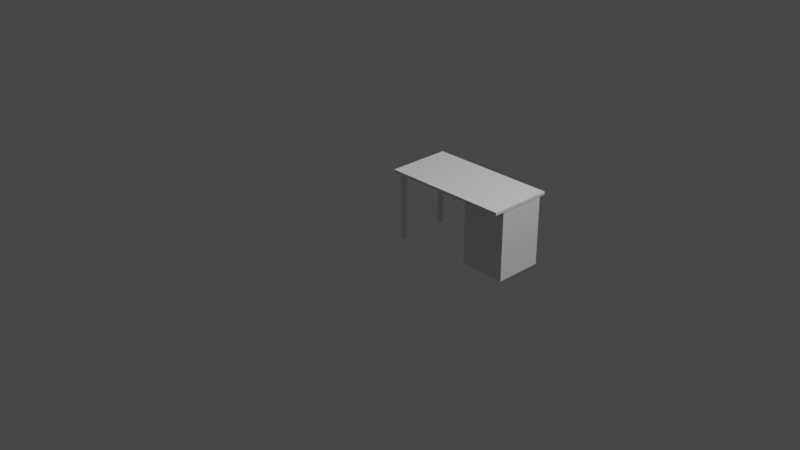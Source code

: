# Source: habitacion.blend  (saved by Blender 2.90.8; exported with 4.5.12 LTS)
import bpy
from mathutils import Matrix  # noqa: F401  (used for matrix-valued properties, if any)

bpy.ops.wm.read_factory_settings(use_empty=True)
scene = bpy.context.scene
scene.name = 'Scene'

# ---- collections
col_collection = bpy.data.collections.new('Collection'); scene.collection.children.link(col_collection)

# ---- world
world_world = bpy.data.worlds.new('World'); scene.world = world_world
world_world.use_nodes = True; world_world.node_tree.nodes.clear()
_N = world_world.node_tree.nodes; _L = world_world.node_tree.links
n0 = _N.new('ShaderNodeOutputWorld'); n0.name = 'World Output'; n0.location = (300, 300)
n1 = _N.new('ShaderNodeBackground'); n1.name = 'Background'; n1.location = (10, 300)
n1.inputs[0].default_value = (0.05088, 0.05088, 0.05088, 1.0)
_L.new(n1.outputs[0], n0.inputs[0])
n0.is_active_output = True
world_world.color = (0.05088, 0.05088, 0.05088)
world_world.use_sun_shadow = False
world_world.sun_shadow_jitter_overblur = 0.0

# ---- cameras
cam_camera = bpy.data.cameras.new('Camera')
cam_camera.clip_end = 100.0
cam_camera.ortho_scale = 7.314

# ---- lights
light_light = bpy.data.lights.new('Light', 'POINT')
light_light.transmission_factor = 0.0
light_light.energy = 1000.0
light_light.shadow_soft_size = 0.1
light_light.shadow_maximum_resolution = 0.006
light_light.use_absolute_resolution = True

# ---- meshes
me_cube_002 = bpy.data.meshes.new('Cube.002')
me_cube_002.from_pydata([(-0.5, -0.5, -0.5), (-0.5, -0.5, 0.5), (-0.5, 0.5, -0.5), (-0.5, 0.5, 0.5), (0.5, -0.5, -0.5), (0.5, -0.5, 0.5), (0.5, 0.5, -0.5), (0.5, 0.5, 0.5)], [], [(0, 1, 3, 2), (2, 3, 7, 6), (6, 7, 5, 4), (4, 5, 1, 0), (2, 6, 4, 0), (7, 3, 1, 5)])
_uv = me_cube_002.uv_layers.new(name='UVMap')
_uv.uv.foreach_set('vector', [0.375, 0.0, 0.625, 0.0, 0.625, 0.25, 0.375, 0.25, 0.375, 0.25, 0.625, 0.25, 0.625, 0.5, 0.375, 0.5, 0.375, 0.5, 0.625, 0.5, 0.625, 0.75, 0.375, 0.75, 0.375, 0.75, 0.625, 0.75, 0.625, 1.0, 0.375, 1.0, 0.125, 0.5, 0.375, 0.5, 0.375, 0.75, 0.125, 0.75, 0.625, 0.5, 0.875, 0.5, 0.875, 0.75, 0.625, 0.75])
me_cube_002.use_remesh_fix_poles = True
me_cube_002.use_remesh_preserve_attributes = False
me_cube_002.use_mirror_vertex_groups = False
me_cube_002.update()
me_cube_003 = bpy.data.meshes.new('Cube.003')
me_cube_003.from_pydata([(-0.5, -0.5, -0.5), (-0.5, -0.5, 0.5), (-0.5, 0.5, -0.5), (-0.48, 0.5, 0.48), (0.5, -0.5, -0.5), (0.5, -0.5, 0.5), (0.5, 0.5, -0.5), (0.48, 0.5, 0.48), (-0.5, -0.5, -0.02667), (-0.48, 0.5, -0.006667), (0.48, 0.5, -0.006667), (0.5, -0.5, -0.02667), (-0.5, 0.5, 0.5), (0.5, 0.5, 0.5), (-0.5, 0.5, -0.02667), (0.5, 0.5, -0.02667), (-0.48, -0.4841, 0.48), (0.48, -0.4841, 0.48), (-0.48, -0.4841, -0.006667), (0.48, -0.4841, -0.006667)], [], [(8, 1, 12, 14), (7, 10, 19, 17), (15, 13, 5, 11), (11, 5, 1, 8), (2, 6, 4, 0), (13, 12, 1, 5), (4, 11, 8, 0), (6, 15, 11, 4), (2, 14, 15, 6), (0, 8, 14, 2), (7, 3, 12, 13), (3, 9, 14, 12), (10, 7, 13, 15), (9, 10, 15, 14), (18, 16, 17, 19), (3, 7, 17, 16), (10, 9, 18, 19), (9, 3, 16, 18)])
_uv = me_cube_003.uv_layers.new(name='UVMap')
_uv.uv.foreach_set('vector', [0.5, 0.0, 0.625, 0.0, 0.625, 0.25, 0.5, 0.25, 0.6203, 0.495, 0.5047, 0.495, 0.5047, 0.495, 0.6203, 0.495, 0.5, 0.5, 0.625, 0.5, 0.625, 0.75, 0.5, 0.75, 0.5, 0.75, 0.625, 0.75, 0.625, 1.0, 0.5, 1.0, 0.125, 0.5, 0.375, 0.5, 0.375, 0.75, 0.125, 0.75, 0.625, 0.5, 0.875, 0.5, 0.875, 0.75, 0.625, 0.75, 0.375, 0.75, 0.5, 0.75, 0.5, 1.0, 0.375, 1.0, 0.375, 0.5, 0.5, 0.5, 0.5, 0.75, 0.375, 0.75, 0.375, 0.25, 0.5, 0.25, 0.5, 0.5, 0.375, 0.5, 0.375, 0.0, 0.5, 0.0, 0.5, 0.25, 0.375, 0.25, 0.6203, 0.495, 0.6203, 0.255, 0.625, 0.25, 0.625, 0.5, 0.6203, 0.255, 0.5047, 0.255, 0.5, 0.25, 0.625, 0.25, 0.5047, 0.495, 0.6203, 0.495, 0.625, 0.5, 0.5, 0.5, 0.5047, 0.255, 0.5047, 0.495, 0.5, 0.5, 0.5, 0.25, 0.5047, 0.255, 0.6203, 0.255, 0.6203, 0.495, 0.5047, 0.495, 0.6203, 0.255, 0.6203, 0.495, 0.6203, 0.495, 0.6203, 0.255, 0.5047, 0.495, 0.5047, 0.255, 0.5047, 0.255, 0.5047, 0.495, 0.5047, 0.255, 0.6203, 0.255, 0.6203, 0.255, 0.5047, 0.255])
me_cube_003.use_remesh_fix_poles = True
me_cube_003.use_remesh_preserve_attributes = False
me_cube_003.use_mirror_vertex_groups = False
me_cube_003.update()
me_cylinder_001 = bpy.data.meshes.new('Cylinder.001')
me_cylinder_001.from_pydata([(0.0, 0.03, -0.375), (0.0, 0.03, 0.375), (0.006237, 0.02934, -0.375), (0.006237, 0.02934, 0.375), (0.0122, 0.02741, -0.375), (0.0122, 0.02741, 0.375), (0.01763, 0.02427, -0.375), (0.01763, 0.02427, 0.375), (0.02229, 0.02007, -0.375), (0.02229, 0.02007, 0.375), (0.02598, 0.015, -0.375), (0.02598, 0.015, 0.375), (0.02853, 0.009271, -0.375), (0.02853, 0.009271, 0.375), (0.02984, 0.003136, -0.375), (0.02984, 0.003136, 0.375), (0.02984, -0.003136, -0.375), (0.02984, -0.003136, 0.375), (0.02853, -0.009271, -0.375), (0.02853, -0.009271, 0.375), (0.02598, -0.015, -0.375), (0.02598, -0.015, 0.375), (0.02229, -0.02007, -0.375), (0.02229, -0.02007, 0.375), (0.01763, -0.02427, -0.375), (0.01763, -0.02427, 0.375), (0.0122, -0.02741, -0.375), (0.0122, -0.02741, 0.375), (0.006237, -0.02934, -0.375), (0.006237, -0.02934, 0.375), (-2.623e-09, -0.03, -0.375), (-2.623e-09, -0.03, 0.375), (-0.006237, -0.02934, -0.375), (-0.006237, -0.02934, 0.375), (-0.0122, -0.02741, -0.375), (-0.0122, -0.02741, 0.375), (-0.01763, -0.02427, -0.375), (-0.01763, -0.02427, 0.375), (-0.02229, -0.02007, -0.375), (-0.02229, -0.02007, 0.375), (-0.02598, -0.015, -0.375), (-0.02598, -0.015, 0.375), (-0.02853, -0.009271, -0.375), (-0.02853, -0.009271, 0.375), (-0.02984, -0.003136, -0.375), (-0.02984, -0.003136, 0.375), (-0.02984, 0.003136, -0.375), (-0.02984, 0.003136, 0.375), (-0.02853, 0.00927, -0.375), (-0.02853, 0.00927, 0.375), (-0.02598, 0.015, -0.375), (-0.02598, 0.015, 0.375), (-0.02229, 0.02007, -0.375), (-0.02229, 0.02007, 0.375), (-0.01763, 0.02427, -0.375), (-0.01763, 0.02427, 0.375), (-0.0122, 0.02741, -0.375), (-0.0122, 0.02741, 0.375), (-0.006237, 0.02934, -0.375), (-0.006237, 0.02934, 0.375)], [], [(0, 1, 3, 2), (2, 3, 5, 4), (4, 5, 7, 6), (6, 7, 9, 8), (8, 9, 11, 10), (10, 11, 13, 12), (12, 13, 15, 14), (14, 15, 17, 16), (16, 17, 19, 18), (18, 19, 21, 20), (20, 21, 23, 22), (22, 23, 25, 24), (24, 25, 27, 26), (26, 27, 29, 28), (28, 29, 31, 30), (30, 31, 33, 32), (32, 33, 35, 34), (34, 35, 37, 36), (36, 37, 39, 38), (38, 39, 41, 40), (40, 41, 43, 42), (42, 43, 45, 44), (44, 45, 47, 46), (46, 47, 49, 48), (48, 49, 51, 50), (50, 51, 53, 52), (52, 53, 55, 54), (54, 55, 57, 56), (3, 1, 59, 57, 55, 53, 51, 49, 47, 45, 43, 41, 39, 37, 35, 33, 31, 29, 27, 25, 23, 21, 19, 17, 15, 13, 11, 9, 7, 5), (56, 57, 59, 58), (58, 59, 1, 0), (0, 2, 4, 6, 8, 10, 12, 14, 16, 18, 20, 22, 24, 26, 28, 30, 32, 34, 36, 38, 40, 42, 44, 46, 48, 50, 52, 54, 56, 58)])
_uv = me_cylinder_001.uv_layers.new(name='UVMap')
_uv.uv.foreach_set('vector', [1.0, 0.5, 1.0, 1.0, 0.9667, 1.0, 0.9667, 0.5, 0.9667, 0.5, 0.9667, 1.0, 0.9333, 1.0, 0.9333, 0.5, 0.9333, 0.5, 0.9333, 1.0, 0.9, 1.0, 0.9, 0.5, 0.9, 0.5, 0.9, 1.0, 0.8667, 1.0, 0.8667, 0.5, 0.8667, 0.5, 0.8667, 1.0, 0.8333, 1.0, 0.8333, 0.5, 0.8333, 0.5, 0.8333, 1.0, 0.8, 1.0, 0.8, 0.5, 0.8, 0.5, 0.8, 1.0, 0.7667, 1.0, 0.7667, 0.5, 0.7667, 0.5, 0.7667, 1.0, 0.7333, 1.0, 0.7333, 0.5, 0.7333, 0.5, 0.7333, 1.0, 0.7, 1.0, 0.7, 0.5, 0.7, 0.5, 0.7, 1.0, 0.6667, 1.0, 0.6667, 0.5, 0.6667, 0.5, 0.6667, 1.0, 0.6333, 1.0, 0.6333, 0.5, 0.6333, 0.5, 0.6333, 1.0, 0.6, 1.0, 0.6, 0.5, 0.6, 0.5, 0.6, 1.0, 0.5667, 1.0, 0.5667, 0.5, 0.5667, 0.5, 0.5667, 1.0, 0.5333, 1.0, 0.5333, 0.5, 0.5333, 0.5, 0.5333, 1.0, 0.5, 1.0, 0.5, 0.5, 0.5, 0.5, 0.5, 1.0, 0.4667, 1.0, 0.4667, 0.5, 0.4667, 0.5, 0.4667, 1.0, 0.4333, 1.0, 0.4333, 0.5, 0.4333, 0.5, 0.4333, 1.0, 0.4, 1.0, 0.4, 0.5, 0.4, 0.5, 0.4, 1.0, 0.3667, 1.0, 0.3667, 0.5, 0.3667, 0.5, 0.3667, 1.0, 0.3333, 1.0, 0.3333, 0.5, 0.3333, 0.5, 0.3333, 1.0, 0.3, 1.0, 0.3, 0.5, 0.3, 0.5, 0.3, 1.0, 0.2667, 1.0, 0.2667, 0.5, 0.2667, 0.5, 0.2667, 1.0, 0.2333, 1.0, 0.2333, 0.5, 0.2333, 0.5, 0.2333, 1.0, 0.2, 1.0, 0.2, 0.5, 0.2, 0.5, 0.2, 1.0, 0.1667, 1.0, 0.1667, 0.5, 0.1667, 0.5, 0.1667, 1.0, 0.1333, 1.0, 0.1333, 0.5, 0.1333, 0.5, 0.1333, 1.0, 0.1, 1.0, 0.1, 0.5, 0.1, 0.5, 0.1, 1.0, 0.06667, 1.0, 0.06667, 0.5, 0.2999, 0.4848, 0.25, 0.49, 0.2001, 0.4848, 0.1524, 0.4693, 0.1089, 0.4442, 0.07165, 0.4106, 0.04215, 0.37, 0.02175, 0.3242, 0.01131, 0.2751, 0.01131, 0.2249, 0.02175, 0.1758, 0.04215, 0.13, 0.07165, 0.08941, 0.1089, 0.05584, 0.1524, 0.03075, 0.2001, 0.01524, 0.25, 0.01, 0.2999, 0.01524, 0.3476, 0.03075, 0.3911, 0.05584, 0.4284, 0.08941, 0.4578, 0.13, 0.4783, 0.1758, 0.4887, 0.2249, 0.4887, 0.2751, 0.4783, 0.3242, 0.4578, 0.37, 0.4284, 0.4106, 0.3911, 0.4442, 0.3476, 0.4693, 0.06667, 0.5, 0.06667, 1.0, 0.03333, 1.0, 0.03333, 0.5, 0.03333, 0.5, 0.03333, 1.0, -3.651e-07, 1.0, -3.651e-07, 0.5, 0.75, 0.49, 0.7999, 0.4848, 0.8476, 0.4693, 0.8911, 0.4442, 0.9284, 0.4106, 0.9578, 0.37, 0.9783, 0.3242, 0.9887, 0.2751, 0.9887, 0.2249, 0.9783, 0.1758, 0.9578, 0.13, 0.9284, 0.08941, 0.8911, 0.05584, 0.8476, 0.03075, 0.7999, 0.01524, 0.75, 0.01, 0.7001, 0.01524, 0.6524, 0.03075, 0.6089, 0.05584, 0.5716, 0.08941, 0.5422, 0.13, 0.5217, 0.1758, 0.5113, 0.2249, 0.5113, 0.2751, 0.5217, 0.3242, 0.5422, 0.37, 0.5716, 0.4106, 0.6089, 0.4442, 0.6524, 0.4693, 0.7001, 0.4848])
me_cylinder_001.use_remesh_fix_poles = True
me_cylinder_001.use_remesh_preserve_attributes = False
me_cylinder_001.use_mirror_vertex_groups = False
me_cylinder_001.update()
me_cube_004 = bpy.data.meshes.new('Cube.004')
me_cube_004.from_pydata([(-0.5, -0.5, -0.5), (-0.5, -0.5, 0.5), (-0.5, 0.5, -0.5), (-0.5, 0.5, 0.5), (0.5, -0.5, -0.5), (0.5, -0.5, 0.5), (0.5, 0.5, -0.5), (0.5, 0.5, 0.5)], [], [(0, 1, 3, 2), (2, 3, 7, 6), (6, 7, 5, 4), (4, 5, 1, 0), (2, 6, 4, 0), (7, 3, 1, 5)])
_uv = me_cube_004.uv_layers.new(name='UVMap')
_uv.uv.foreach_set('vector', [0.375, 0.0, 0.625, 0.0, 0.625, 0.25, 0.375, 0.25, 0.375, 0.25, 0.625, 0.25, 0.625, 0.5, 0.375, 0.5, 0.375, 0.5, 0.625, 0.5, 0.625, 0.75, 0.375, 0.75, 0.375, 0.75, 0.625, 0.75, 0.625, 1.0, 0.375, 1.0, 0.125, 0.5, 0.375, 0.5, 0.375, 0.75, 0.125, 0.75, 0.625, 0.5, 0.875, 0.5, 0.875, 0.75, 0.625, 0.75])
me_cube_004.use_remesh_fix_poles = True
me_cube_004.use_remesh_preserve_attributes = False
me_cube_004.use_mirror_vertex_groups = False
me_cube_004.update()
me_plane = bpy.data.meshes.new('Plane')
me_plane.from_pydata([(1.0, 0.3333, 0.7), (-1.0, 1.0, 0.0), (1.0, 1.0, 0.0), (-1.0, 0.3333, 0.0), (1.0, 0.3333, 0.0), (-0.6, 1.0, 0.0), (-0.6, 0.3333, 0.0), (-1.4, 1.0, 0.0), (-1.4, 0.3333, 0.0), (-0.4117, -1.0, 0.0), (-1.0, -0.4117, 0.0), (-0.5935, -0.9712, 0.0), (-0.7575, -0.8876, 0.0), (-0.8876, -0.7575, 0.0), (-0.9712, -0.5935, 0.0), (0.4056, -1.0, 0.0), (1.0, -0.4056, 0.0), (0.5893, -0.9709, 0.0), (0.755, -0.8865, 0.0), (0.8865, -0.755, 0.0), (0.9709, -0.5893, 0.0), (1.0, 1.0, 0.7), (-1.0, 1.0, 0.7), (-0.6, 0.3333, 0.7), (-1.0, 0.3333, 0.7), (-0.6, 1.0, 0.7), (-1.4, 1.0, 0.7), (-1.4, 0.3333, 0.7), (-1.0, -0.4117, 0.7), (-0.9712, -0.5935, 0.7), (-0.8876, -0.7575, 0.7), (-0.7575, -0.8876, 0.7), (-0.5935, -0.9712, 0.7), (-0.4117, -1.0, 0.7), (0.4056, -1.0, 0.7), (0.5893, -0.9709, 0.7), (0.755, -0.8865, 0.7), (0.8865, -0.755, 0.7), (0.9709, -0.5893, 0.7), (1.0, -0.4056, 0.7)], [], [(6, 3, 24, 23), (14, 13, 30, 29), (0, 21, 22, 25, 26, 27, 23, 24, 28, 29, 30, 31, 32, 33, 34, 35, 36, 37, 38, 39), (4, 16, 20, 19, 18, 17, 15, 9, 11, 12, 13, 14, 10, 3, 6, 8, 7, 5, 1, 2), (18, 19, 37, 36), (13, 12, 31, 30), (1, 5, 25, 22), (19, 20, 38, 37), (4, 2, 21, 0), (12, 11, 32, 31), (7, 8, 27, 26), (20, 16, 39, 38), (2, 1, 22, 21), (11, 9, 33, 32), (8, 6, 23, 27), (16, 4, 0, 39), (5, 7, 26, 25), (9, 15, 34, 33), (3, 10, 28, 24), (15, 17, 35, 34), (10, 14, 29, 28), (17, 18, 36, 35)])
_uv = me_plane.uv_layers.new(name='UVMap')
_uv.uv.foreach_set('vector', [0.0, 0.5, 0.0, 0.5, 0.0, 0.5, 0.0, 0.5, 0.0144, 0.1524, 0.05618, 0.09094, 0.05618, 0.09094, 0.0144, 0.1524, 1.0, 0.5, 1.0, 1.0, 0.0, 1.0, 0.0, 1.0, 0.0, 1.0, 0.0, 0.5, 0.0, 0.5, 0.0, 0.5, 0.0, 0.2206, 0.0144, 0.1524, 0.05618, 0.09094, 0.1213, 0.04213, 0.2033, 0.0108, 0.2942, 0.0, 0.7028, 0.0, 0.7946, 0.01091, 0.8775, 0.04257, 0.9432, 0.09188, 0.9855, 0.154, 1.0, 0.2229, 1.0, 0.5, 1.0, 0.2229, 0.9855, 0.154, 0.9432, 0.09188, 0.8775, 0.04257, 0.7946, 0.01091, 0.7028, 0.0, 0.2942, 0.0, 0.2033, 0.0108, 0.1213, 0.04213, 0.05618, 0.09094, 0.0144, 0.1524, 0.0, 0.2206, 0.0, 0.5, 0.0, 0.5, 0.0, 0.5, 0.0, 1.0, 0.0, 1.0, 0.0, 1.0, 1.0, 1.0, 0.8775, 0.04257, 0.9432, 0.09188, 0.9432, 0.09188, 0.8775, 0.04257, 0.05618, 0.09094, 0.1213, 0.04213, 0.1213, 0.04213, 0.05618, 0.09094, 0.0, 1.0, 0.0, 1.0, 0.0, 1.0, 0.0, 1.0, 0.9432, 0.09188, 0.9855, 0.154, 0.9855, 0.154, 0.9432, 0.09188, 1.0, 0.5, 1.0, 1.0, 1.0, 1.0, 1.0, 0.5, 0.1213, 0.04213, 0.2033, 0.0108, 0.2033, 0.0108, 0.1213, 0.04213, 0.0, 1.0, 0.0, 0.5, 0.0, 0.5, 0.0, 1.0, 0.9855, 0.154, 1.0, 0.2229, 1.0, 0.2229, 0.9855, 0.154, 1.0, 1.0, 0.0, 1.0, 0.0, 1.0, 1.0, 1.0, 0.2033, 0.0108, 0.2942, 0.0, 0.2942, 0.0, 0.2033, 0.0108, 0.0, 0.5, 0.0, 0.5, 0.0, 0.5, 0.0, 0.5, 1.0, 0.2229, 1.0, 0.5, 1.0, 0.5, 1.0, 0.2229, 0.0, 1.0, 0.0, 1.0, 0.0, 1.0, 0.0, 1.0, 0.2942, 0.0, 0.7028, 0.0, 0.7028, 0.0, 0.2942, 0.0, 0.0, 0.5, 0.0, 0.2206, 0.0, 0.2206, 0.0, 0.5, 0.7028, 0.0, 0.7946, 0.01091, 0.7946, 0.01091, 0.7028, 0.0, 0.0, 0.2206, 0.0144, 0.1524, 0.0144, 0.1524, 0.0, 0.2206, 0.7946, 0.01091, 0.8775, 0.04257, 0.8775, 0.04257, 0.7946, 0.01091])
me_plane.use_remesh_fix_poles = True
me_plane.use_remesh_preserve_attributes = False
me_plane.use_mirror_vertex_groups = False
me_plane.update()
me_plane_001 = bpy.data.meshes.new('Plane.001')
me_plane_001.from_pydata([(1.0, 0.3333, 0.7), (-1.0, 1.0, 0.0), (1.0, 1.0, 0.0), (-1.0, 0.3333, 0.0), (1.0, 0.3333, 0.0), (-0.6, 1.0, 0.0), (-0.6, 0.3333, 0.0), (-1.4, 1.0, 0.0), (-1.4, 0.3333, 0.0), (-0.4117, -1.0, 0.0), (-1.0, -0.4117, 0.0), (-0.5935, -0.9712, 0.0), (-0.7575, -0.8876, 0.0), (-0.8876, -0.7575, 0.0), (-0.9712, -0.5935, 0.0), (0.4056, -1.0, 0.0), (1.0, -0.4056, 0.0), (0.5893, -0.9709, 0.0), (0.755, -0.8865, 0.0), (0.8865, -0.755, 0.0), (0.9709, -0.5893, 0.0), (1.0, 1.0, 0.7), (-1.0, 1.0, 0.7), (-0.6, 0.3333, 0.7), (-1.0, 0.3333, 0.7), (-0.6, 1.0, 0.7), (-1.4, 1.0, 0.7), (-1.4, 0.3333, 0.7), (-1.0, -0.4117, 0.7), (-0.9712, -0.5935, 0.7), (-0.8876, -0.7575, 0.7), (-0.7575, -0.8876, 0.7), (-0.5935, -0.9712, 0.7), (-0.4117, -1.0, 0.7), (0.4056, -1.0, 0.7), (0.5893, -0.9709, 0.7), (0.755, -0.8865, 0.7), (0.8865, -0.755, 0.7), (0.9709, -0.5893, 0.7), (1.0, -0.4056, 0.7)], [], [(6, 3, 24, 23), (14, 13, 30, 29), (0, 21, 22, 25, 26, 27, 23, 24, 28, 29, 30, 31, 32, 33, 34, 35, 36, 37, 38, 39), (4, 16, 20, 19, 18, 17, 15, 9, 11, 12, 13, 14, 10, 3, 6, 8, 7, 5, 1, 2), (18, 19, 37, 36), (13, 12, 31, 30), (1, 5, 25, 22), (19, 20, 38, 37), (4, 2, 21, 0), (12, 11, 32, 31), (7, 8, 27, 26), (20, 16, 39, 38), (2, 1, 22, 21), (11, 9, 33, 32), (8, 6, 23, 27), (16, 4, 0, 39), (5, 7, 26, 25), (9, 15, 34, 33), (3, 10, 28, 24), (15, 17, 35, 34), (10, 14, 29, 28), (17, 18, 36, 35)])
_uv = me_plane_001.uv_layers.new(name='UVMap')
_uv.uv.foreach_set('vector', [0.0, 0.5, 0.0, 0.5, 0.0, 0.5, 0.0, 0.5, 0.0144, 0.1524, 0.05618, 0.09094, 0.05618, 0.09094, 0.0144, 0.1524, 1.0, 0.5, 1.0, 1.0, 0.0, 1.0, 0.0, 1.0, 0.0, 1.0, 0.0, 0.5, 0.0, 0.5, 0.0, 0.5, 0.0, 0.2206, 0.0144, 0.1524, 0.05618, 0.09094, 0.1213, 0.04213, 0.2033, 0.0108, 0.2942, 0.0, 0.7028, 0.0, 0.7946, 0.01091, 0.8775, 0.04257, 0.9432, 0.09188, 0.9855, 0.154, 1.0, 0.2229, 1.0, 0.5, 1.0, 0.2229, 0.9855, 0.154, 0.9432, 0.09188, 0.8775, 0.04257, 0.7946, 0.01091, 0.7028, 0.0, 0.2942, 0.0, 0.2033, 0.0108, 0.1213, 0.04213, 0.05618, 0.09094, 0.0144, 0.1524, 0.0, 0.2206, 0.0, 0.5, 0.0, 0.5, 0.0, 0.5, 0.0, 1.0, 0.0, 1.0, 0.0, 1.0, 1.0, 1.0, 0.8775, 0.04257, 0.9432, 0.09188, 0.9432, 0.09188, 0.8775, 0.04257, 0.05618, 0.09094, 0.1213, 0.04213, 0.1213, 0.04213, 0.05618, 0.09094, 0.0, 1.0, 0.0, 1.0, 0.0, 1.0, 0.0, 1.0, 0.9432, 0.09188, 0.9855, 0.154, 0.9855, 0.154, 0.9432, 0.09188, 1.0, 0.5, 1.0, 1.0, 1.0, 1.0, 1.0, 0.5, 0.1213, 0.04213, 0.2033, 0.0108, 0.2033, 0.0108, 0.1213, 0.04213, 0.0, 1.0, 0.0, 0.5, 0.0, 0.5, 0.0, 1.0, 0.9855, 0.154, 1.0, 0.2229, 1.0, 0.2229, 0.9855, 0.154, 1.0, 1.0, 0.0, 1.0, 0.0, 1.0, 1.0, 1.0, 0.2033, 0.0108, 0.2942, 0.0, 0.2942, 0.0, 0.2033, 0.0108, 0.0, 0.5, 0.0, 0.5, 0.0, 0.5, 0.0, 0.5, 1.0, 0.2229, 1.0, 0.5, 1.0, 0.5, 1.0, 0.2229, 0.0, 1.0, 0.0, 1.0, 0.0, 1.0, 0.0, 1.0, 0.2942, 0.0, 0.7028, 0.0, 0.7028, 0.0, 0.2942, 0.0, 0.0, 0.5, 0.0, 0.2206, 0.0, 0.2206, 0.0, 0.5, 0.7028, 0.0, 0.7946, 0.01091, 0.7946, 0.01091, 0.7028, 0.0, 0.0, 0.2206, 0.0144, 0.1524, 0.0144, 0.1524, 0.0, 0.2206, 0.7946, 0.01091, 0.8775, 0.04257, 0.8775, 0.04257, 0.7946, 0.01091])
me_plane_001.use_remesh_fix_poles = True
me_plane_001.use_remesh_preserve_attributes = False
me_plane_001.use_mirror_vertex_groups = False
me_plane_001.update()
me_plane_002 = bpy.data.meshes.new('Plane.002')
me_plane_002.from_pydata([(-1.0, -1.0, 0.0), (1.0, -1.0, 0.0), (1.0, -1.0, 0.0), (-0.6579, 1.0, 0.0), (-1.0, 0.6579, 0.0), (-0.7636, 0.9833, 0.0), (-0.859, 0.9347, 0.0), (-0.9347, 0.859, 0.0), (-0.9833, 0.7636, 0.0), (0.6559, 1.0, 0.0), (1.0, 0.6559, 0.0), (0.7622, 0.9832, 0.0), (0.8581, 0.9343, 0.0), (0.9343, 0.8581, 0.0), (0.9832, 0.7622, 0.0), (1.0, 0.6559, 0.0), (1.452, -1.0, -3.411e-08), (1.332, 0.6559, -2.51e-08), (1.452, 0.5365, -3.411e-08), (1.369, 0.65, -2.788e-08), (1.403, 0.6331, -3.039e-08), (1.429, 0.6067, -3.239e-08), (1.446, 0.5734, -3.367e-08), (-1.0, -1.0, 2.751), (1.0, -1.0, 2.751), (-1.0, 0.6579, 2.751), (-0.6579, 1.0, 2.751), (-0.7636, 0.9833, 2.751), (-0.859, 0.9347, 2.751), (-0.9347, 0.859, 2.751), (-0.9833, 0.7636, 2.751), (1.0, 0.6559, 2.751), (0.9832, 0.7622, 2.751), (0.9343, 0.8581, 2.751), (0.8581, 0.9343, 2.751), (0.7622, 0.9832, 2.751), (0.6559, 1.0, 2.751), (1.452, -1.0, 2.751), (1.452, 0.5365, 2.751), (1.446, 0.5734, 2.751), (1.429, 0.6067, 2.751), (1.403, 0.6331, 2.751), (1.369, 0.65, 2.751), (1.332, 0.6559, 2.751), (-1.0, -1.0, -0.1533), (1.0, -1.0, -0.1533), (-1.0, 0.6579, -0.1533), (-0.6579, 1.0, -0.1533), (-0.7636, 0.9833, -0.1533), (-0.859, 0.9347, -0.1533), (-0.9347, 0.859, -0.1533), (-0.9833, 0.7636, -0.1533), (1.0, 0.6559, -0.1533), (0.9832, 0.7622, -0.1533), (0.9343, 0.8581, -0.1533), (0.8581, 0.9343, -0.1533), (0.7622, 0.9832, -0.1533), (0.6559, 1.0, -0.1533), (1.452, -1.0, -0.1533), (1.452, 0.5365, -0.1533), (1.446, 0.5734, -0.1533), (1.429, 0.6067, -0.1533), (1.403, 0.6331, -0.1533), (1.369, 0.65, -0.1533), (1.332, 0.6559, -0.1533), (-1.0, -1.0, 4.834), (1.0, -1.0, 4.834), (-1.0, 0.6579, 4.834), (-0.6579, 1.0, 4.834), (-0.7636, 0.9833, 4.834), (-0.859, 0.9347, 4.834), (-0.9347, 0.859, 4.834), (-0.9833, 0.7636, 4.834), (1.0, 0.6559, 4.834), (0.9832, 0.7622, 4.834), (0.9343, 0.8581, 4.834), (0.8581, 0.9343, 4.834), (0.7622, 0.9832, 4.834), (0.6559, 1.0, 4.834), (1.452, -1.0, 4.834), (1.452, 0.5365, 4.834), (1.446, 0.5734, 4.834), (1.429, 0.6067, 4.834), (1.403, 0.6331, 4.834), (1.369, 0.65, 4.834), (1.332, 0.6559, 4.834), (-1.0, -1.0, 4.837), (1.0, -1.0, 4.837), (-1.0, 0.6579, 4.837), (-0.6579, 1.0, 4.837), (-0.7636, 0.9833, 4.837), (-0.859, 0.9347, 4.837), (-0.9347, 0.859, 4.837), (-0.9833, 0.7636, 4.837), (1.0, 0.6559, 4.837), (0.9832, 0.7622, 4.837), (0.9343, 0.8581, 4.837), (0.8581, 0.9343, 4.837), (0.7622, 0.9832, 4.837), (0.6559, 1.0, 4.837), (1.452, -1.0, 4.837), (1.452, 0.5365, 4.837), (1.446, 0.5734, 4.837), (1.429, 0.6067, 4.837), (1.403, 0.6331, 4.837), (1.369, 0.65, 4.837), (1.332, 0.6559, 4.837), (-1.0, -1.0, -0.1579), (1.0, -1.0, -0.1579), (-1.0, 0.6579, -0.1579), (-0.6579, 1.0, -0.1579), (-0.7636, 0.9833, -0.1579), (-0.859, 0.9347, -0.1579), (-0.9347, 0.859, -0.1579), (-0.9833, 0.7636, -0.1579), (1.0, 0.6559, -0.1579), (0.9832, 0.7622, -0.1579), (0.9343, 0.8581, -0.1579), (0.8581, 0.9343, -0.1579), (0.7622, 0.9832, -0.1579), (0.6559, 1.0, -0.1579), (1.452, -1.0, -0.1579), (1.452, 0.5365, -0.1579), (1.446, 0.5734, -0.1579), (1.429, 0.6067, -0.1579), (1.403, 0.6331, -0.1579), (1.369, 0.65, -0.1579), (1.332, 0.6559, -0.1579)], [(15, 10), (1, 2)], [(8, 7, 50, 51), (43, 31, 73, 85), (3, 5, 27, 69, 68, 26), (8, 4, 25, 67, 72, 30), (19, 17, 43, 42), (17, 10, 31, 43), (0, 1, 24, 23), (1, 16, 37, 24), (10, 14, 32, 31), (16, 18, 38, 37), (14, 13, 33, 32), (9, 3, 26, 68, 78, 36), (18, 22, 39, 38), (13, 12, 34, 33), (5, 6, 28, 70, 69, 27), (22, 21, 40, 39), (12, 11, 35, 34), (6, 7, 29, 71, 70, 28), (21, 20, 41, 40), (11, 9, 36, 35), (7, 8, 30, 72, 71, 29), (20, 19, 42, 41), (47, 57, 120, 110), (17, 19, 63, 64), (4, 8, 51, 46), (10, 17, 64, 52), (1, 0, 44, 45), (16, 1, 45, 58), (14, 10, 52, 53), (18, 16, 58, 59), (13, 14, 53, 54), (0, 4, 46, 44), (22, 18, 59, 60), (12, 13, 54, 55), (5, 3, 47, 48), (21, 22, 60, 61), (11, 12, 55, 56), (6, 5, 48, 49), (20, 21, 61, 62), (9, 11, 56, 57), (7, 6, 49, 50), (19, 20, 62, 63), (3, 9, 57, 47), (76, 77, 98, 97), (24, 37, 79, 66), (37, 38, 80, 79), (31, 32, 74, 73), (23, 24, 66, 65), (38, 39, 81, 80), (32, 33, 75, 74), (39, 40, 82, 81), (33, 34, 76, 75), (40, 41, 83, 82), (34, 35, 77, 76), (41, 42, 84, 83), (35, 36, 78, 77), (42, 43, 85, 84), (86, 87, 100, 101, 102, 103, 104, 105, 106, 94, 95, 96, 97, 98, 99, 89, 90, 91, 92, 93, 88), (69, 70, 91, 90), (83, 84, 105, 104), (77, 78, 99, 98), (70, 71, 92, 91), (84, 85, 106, 105), (78, 68, 89, 99), (71, 72, 93, 92), (85, 73, 94, 106), (66, 79, 100, 87), (72, 67, 88, 93), (79, 80, 101, 100), (73, 74, 95, 94), (65, 66, 87, 86), (80, 81, 102, 101), (74, 75, 96, 95), (67, 65, 86, 88), (81, 82, 103, 102), (75, 76, 97, 96), (68, 69, 90, 89), (82, 83, 104, 103), (107, 109, 114, 113, 112, 111, 110, 120, 119, 118, 117, 116, 115, 127, 126, 125, 124, 123, 122, 121, 108), (51, 50, 113, 114), (52, 64, 127, 115), (58, 45, 108, 121), (46, 51, 114, 109), (59, 58, 121, 122), (53, 52, 115, 116), (45, 44, 107, 108), (60, 59, 122, 123), (54, 53, 116, 117), (44, 46, 109, 107), (61, 60, 123, 124), (55, 54, 117, 118), (48, 47, 110, 111), (62, 61, 124, 125), (56, 55, 118, 119), (49, 48, 111, 112), (63, 62, 125, 126), (57, 56, 119, 120), (50, 49, 112, 113), (64, 63, 126, 127), (4, 0, 23, 65, 67, 25)])
_uv = me_plane_002.uv_layers.new(name='UVMap')
_uv.uv.foreach_set('vector', [0.008371, 0.8818, 0.03267, 0.9295, 0.03267, 0.9295, 0.008371, 0.8818, 1.0, 0.8279, 1.0, 0.8279, 1.0, 0.8279, 1.0, 0.8279, 0.171, 1.0, 0.1182, 0.9916, 0.1182, 0.9916, 0.1182, 0.9916, 0.171, 1.0, 0.171, 1.0, 0.008371, 0.8818, 0.0, 0.829, 0.0, 0.829, 0.0, 0.829, 0.008371, 0.8818, 0.008371, 0.8818, 0.9985, 0.825, 1.0, 0.8279, 1.0, 0.8279, 0.9985, 0.825, 1.0, 0.8279, 1.0, 0.8279, 1.0, 0.8279, 1.0, 0.8279, 0.0, 0.0, 1.0, 0.0, 1.0, 0.0, 0.0, 0.0, 1.0, 0.0, 1.0, 0.0, 1.0, 0.0, 1.0, 0.0, 1.0, 0.8279, 0.9916, 0.8811, 0.9916, 0.8811, 1.0, 0.8279, 1.0, 0.0, 1.0, 0.7683, 1.0, 0.7683, 1.0, 0.0, 0.9916, 0.8811, 0.9671, 0.9291, 0.9671, 0.9291, 0.9916, 0.8811, 0.8279, 1.0, 0.171, 1.0, 0.171, 1.0, 0.171, 1.0, 0.8279, 1.0, 0.8279, 1.0, 1.0, 0.7683, 0.9985, 0.7867, 0.9985, 0.7867, 1.0, 0.7683, 0.9671, 0.9291, 0.9291, 0.9671, 0.9291, 0.9671, 0.9671, 0.9291, 0.1182, 0.9916, 0.07051, 0.9673, 0.07051, 0.9673, 0.07051, 0.9673, 0.1182, 0.9916, 0.1182, 0.9916, 0.9985, 0.7867, 0.9954, 0.8033, 0.9954, 0.8033, 0.9985, 0.7867, 0.9291, 0.9671, 0.8811, 0.9916, 0.8811, 0.9916, 0.9291, 0.9671, 0.07051, 0.9673, 0.03267, 0.9295, 0.03267, 0.9295, 0.03267, 0.9295, 0.07051, 0.9673, 0.07051, 0.9673, 0.9954, 0.8033, 0.9954, 0.8165, 0.9954, 0.8165, 0.9954, 0.8033, 0.8811, 0.9916, 0.8279, 1.0, 0.8279, 1.0, 0.8811, 0.9916, 0.03267, 0.9295, 0.008371, 0.8818, 0.008371, 0.8818, 0.008371, 0.8818, 0.03267, 0.9295, 0.03267, 0.9295, 0.9954, 0.8165, 0.9985, 0.825, 0.9985, 0.825, 0.9954, 0.8165, 0.171, 1.0, 0.8279, 1.0, 0.8279, 1.0, 0.171, 1.0, 1.0, 0.8279, 0.9985, 0.825, 0.9985, 0.825, 1.0, 0.8279, 0.0, 0.829, 0.008371, 0.8818, 0.008371, 0.8818, 0.0, 0.829, 1.0, 0.8279, 1.0, 0.8279, 1.0, 0.8279, 1.0, 0.8279, 1.0, 0.0, 0.0, 0.0, 0.0, 0.0, 1.0, 0.0, 1.0, 0.0, 1.0, 0.0, 1.0, 0.0, 1.0, 0.0, 0.9916, 0.8811, 1.0, 0.8279, 1.0, 0.8279, 0.9916, 0.8811, 1.0, 0.7683, 1.0, 0.0, 1.0, 0.0, 1.0, 0.7683, 0.9671, 0.9291, 0.9916, 0.8811, 0.9916, 0.8811, 0.9671, 0.9291, 0.0, 0.0, 0.0, 0.829, 0.0, 0.829, 0.0, 0.0, 0.9985, 0.7867, 1.0, 0.7683, 1.0, 0.7683, 0.9985, 0.7867, 0.9291, 0.9671, 0.9671, 0.9291, 0.9671, 0.9291, 0.9291, 0.9671, 0.1182, 0.9916, 0.171, 1.0, 0.171, 1.0, 0.1182, 0.9916, 0.9954, 0.8033, 0.9985, 0.7867, 0.9985, 0.7867, 0.9954, 0.8033, 0.8811, 0.9916, 0.9291, 0.9671, 0.9291, 0.9671, 0.8811, 0.9916, 0.07051, 0.9673, 0.1182, 0.9916, 0.1182, 0.9916, 0.07051, 0.9673, 0.9954, 0.8165, 0.9954, 0.8033, 0.9954, 0.8033, 0.9954, 0.8165, 0.8279, 1.0, 0.8811, 0.9916, 0.8811, 0.9916, 0.8279, 1.0, 0.03267, 0.9295, 0.07051, 0.9673, 0.07051, 0.9673, 0.03267, 0.9295, 0.9985, 0.825, 0.9954, 0.8165, 0.9954, 0.8165, 0.9985, 0.825, 0.171, 1.0, 0.8279, 1.0, 0.8279, 1.0, 0.171, 1.0, 0.9291, 0.9671, 0.8811, 0.9916, 0.8811, 0.9916, 0.9291, 0.9671, 1.0, 0.0, 1.0, 0.0, 1.0, 0.0, 1.0, 0.0, 1.0, 0.0, 1.0, 0.7683, 1.0, 0.7683, 1.0, 0.0, 1.0, 0.8279, 0.9916, 0.8811, 0.9916, 0.8811, 1.0, 0.8279, 0.0, 0.0, 1.0, 0.0, 1.0, 0.0, 0.0, 0.0, 1.0, 0.7683, 0.9985, 0.7867, 0.9985, 0.7867, 1.0, 0.7683, 0.9916, 0.8811, 0.9671, 0.9291, 0.9671, 0.9291, 0.9916, 0.8811, 0.9985, 0.7867, 0.9954, 0.8033, 0.9954, 0.8033, 0.9985, 0.7867, 0.9671, 0.9291, 0.9291, 0.9671, 0.9291, 0.9671, 0.9671, 0.9291, 0.9954, 0.8033, 0.9954, 0.8165, 0.9954, 0.8165, 0.9954, 0.8033, 0.9291, 0.9671, 0.8811, 0.9916, 0.8811, 0.9916, 0.9291, 0.9671, 0.9954, 0.8165, 0.9985, 0.825, 0.9985, 0.825, 0.9954, 0.8165, 0.8811, 0.9916, 0.8279, 1.0, 0.8279, 1.0, 0.8811, 0.9916, 0.9985, 0.825, 1.0, 0.8279, 1.0, 0.8279, 0.9985, 0.825, 0.0, 0.0, 1.0, 0.0, 1.0, 0.0, 1.0, 0.7683, 0.9985, 0.7867, 0.9954, 0.8033, 0.9954, 0.8165, 0.9985, 0.825, 1.0, 0.8279, 1.0, 0.8279, 0.9916, 0.8811, 0.9671, 0.9291, 0.9291, 0.9671, 0.8811, 0.9916, 0.8279, 1.0, 0.171, 1.0, 0.1182, 0.9916, 0.07051, 0.9673, 0.03267, 0.9295, 0.008371, 0.8818, 0.0, 0.829, 0.1182, 0.9916, 0.07051, 0.9673, 0.07051, 0.9673, 0.1182, 0.9916, 0.9954, 0.8165, 0.9985, 0.825, 0.9985, 0.825, 0.9954, 0.8165, 0.8811, 0.9916, 0.8279, 1.0, 0.8279, 1.0, 0.8811, 0.9916, 0.07051, 0.9673, 0.03267, 0.9295, 0.03267, 0.9295, 0.07051, 0.9673, 0.9985, 0.825, 1.0, 0.8279, 1.0, 0.8279, 0.9985, 0.825, 0.8279, 1.0, 0.171, 1.0, 0.171, 1.0, 0.8279, 1.0, 0.03267, 0.9295, 0.008371, 0.8818, 0.008371, 0.8818, 0.03267, 0.9295, 1.0, 0.8279, 1.0, 0.8279, 1.0, 0.8279, 1.0, 0.8279, 1.0, 0.0, 1.0, 0.0, 1.0, 0.0, 1.0, 0.0, 0.008371, 0.8818, 0.0, 0.829, 0.0, 0.829, 0.008371, 0.8818, 1.0, 0.0, 1.0, 0.7683, 1.0, 0.7683, 1.0, 0.0, 1.0, 0.8279, 0.9916, 0.8811, 0.9916, 0.8811, 1.0, 0.8279, 0.0, 0.0, 1.0, 0.0, 1.0, 0.0, 0.0, 0.0, 1.0, 0.7683, 0.9985, 0.7867, 0.9985, 0.7867, 1.0, 0.7683, 0.9916, 0.8811, 0.9671, 0.9291, 0.9671, 0.9291, 0.9916, 0.8811, 0.0, 0.829, 0.0, 0.0, 0.0, 0.0, 0.0, 0.829, 0.9985, 0.7867, 0.9954, 0.8033, 0.9954, 0.8033, 0.9985, 0.7867, 0.9671, 0.9291, 0.9291, 0.9671, 0.9291, 0.9671, 0.9671, 0.9291, 0.171, 1.0, 0.1182, 0.9916, 0.1182, 0.9916, 0.171, 1.0, 0.9954, 0.8033, 0.9954, 0.8165, 0.9954, 0.8165, 0.9954, 0.8033, 0.0, 0.0, 0.0, 0.829, 0.008371, 0.8818, 0.03267, 0.9295, 0.07051, 0.9673, 0.1182, 0.9916, 0.171, 1.0, 0.8279, 1.0, 0.8811, 0.9916, 0.9291, 0.9671, 0.9671, 0.9291, 0.9916, 0.8811, 1.0, 0.8279, 1.0, 0.8279, 0.9985, 0.825, 0.9954, 0.8165, 0.9954, 0.8033, 0.9985, 0.7867, 1.0, 0.7683, 1.0, 0.0, 1.0, 0.0, 0.008371, 0.8818, 0.03267, 0.9295, 0.03267, 0.9295, 0.008371, 0.8818, 1.0, 0.8279, 1.0, 0.8279, 1.0, 0.8279, 1.0, 0.8279, 1.0, 0.0, 1.0, 0.0, 1.0, 0.0, 1.0, 0.0, 0.0, 0.829, 0.008371, 0.8818, 0.008371, 0.8818, 0.0, 0.829, 1.0, 0.7683, 1.0, 0.0, 1.0, 0.0, 1.0, 0.7683, 0.9916, 0.8811, 1.0, 0.8279, 1.0, 0.8279, 0.9916, 0.8811, 1.0, 0.0, 0.0, 0.0, 0.0, 0.0, 1.0, 0.0, 0.9985, 0.7867, 1.0, 0.7683, 1.0, 0.7683, 0.9985, 0.7867, 0.9671, 0.9291, 0.9916, 0.8811, 0.9916, 0.8811, 0.9671, 0.9291, 0.0, 0.0, 0.0, 0.829, 0.0, 0.829, 0.0, 0.0, 0.9954, 0.8033, 0.9985, 0.7867, 0.9985, 0.7867, 0.9954, 0.8033, 0.9291, 0.9671, 0.9671, 0.9291, 0.9671, 0.9291, 0.9291, 0.9671, 0.1182, 0.9916, 0.171, 1.0, 0.171, 1.0, 0.1182, 0.9916, 0.9954, 0.8165, 0.9954, 0.8033, 0.9954, 0.8033, 0.9954, 0.8165, 0.8811, 0.9916, 0.9291, 0.9671, 0.9291, 0.9671, 0.8811, 0.9916, 0.07051, 0.9673, 0.1182, 0.9916, 0.1182, 0.9916, 0.07051, 0.9673, 0.9985, 0.825, 0.9954, 0.8165, 0.9954, 0.8165, 0.9985, 0.825, 0.8279, 1.0, 0.8811, 0.9916, 0.8811, 0.9916, 0.8279, 1.0, 0.03267, 0.9295, 0.07051, 0.9673, 0.07051, 0.9673, 0.03267, 0.9295, 1.0, 0.8279, 0.9985, 0.825, 0.9985, 0.825, 1.0, 0.8279, 0.0, 0.829, 0.0, 0.0, 0.0, 0.0, 0.0, 0.0, 0.0, 0.829, 0.0, 0.829])
me_plane_002.use_remesh_fix_poles = True
me_plane_002.use_remesh_preserve_attributes = False
me_plane_002.use_mirror_vertex_groups = False
me_plane_002.update()
me_cube_001 = bpy.data.meshes.new('Cube.001')
me_cube_001.from_pydata([(-0.5, -0.5, -0.5), (-0.5, -0.5, 0.5), (-0.5, 0.5, -0.5), (-0.5, 0.5, 0.5), (0.5, -0.5, -0.5), (0.5, -0.5, 0.5), (0.5, 0.5, -0.5), (0.5, 0.5, 0.5)], [], [(0, 1, 3, 2), (2, 3, 7, 6), (6, 7, 5, 4), (4, 5, 1, 0), (2, 6, 4, 0), (7, 3, 1, 5)])
_uv = me_cube_001.uv_layers.new(name='UVMap')
_uv.uv.foreach_set('vector', [0.375, 0.0, 0.625, 0.0, 0.625, 0.25, 0.375, 0.25, 0.375, 0.25, 0.625, 0.25, 0.625, 0.5, 0.375, 0.5, 0.375, 0.5, 0.625, 0.5, 0.625, 0.75, 0.375, 0.75, 0.375, 0.75, 0.625, 0.75, 0.625, 1.0, 0.375, 1.0, 0.125, 0.5, 0.375, 0.5, 0.375, 0.75, 0.125, 0.75, 0.625, 0.5, 0.875, 0.5, 0.875, 0.75, 0.625, 0.75])
me_cube_001.use_remesh_fix_poles = True
me_cube_001.use_remesh_preserve_attributes = False
me_cube_001.use_mirror_vertex_groups = False
me_cube_001.update()
me_cylinder_002 = bpy.data.meshes.new('Cylinder.002')
me_cylinder_002.from_pydata([(0.0, 0.03, -0.375), (0.0, 0.03, 0.375), (0.006237, 0.02934, -0.375), (0.006237, 0.02934, 0.375), (0.0122, 0.02741, -0.375), (0.0122, 0.02741, 0.375), (0.01763, 0.02427, -0.375), (0.01763, 0.02427, 0.375), (0.02229, 0.02007, -0.375), (0.02229, 0.02007, 0.375), (0.02598, 0.015, -0.375), (0.02598, 0.015, 0.375), (0.02853, 0.009271, -0.375), (0.02853, 0.009271, 0.375), (0.02984, 0.003136, -0.375), (0.02984, 0.003136, 0.375), (0.02984, -0.003136, -0.375), (0.02984, -0.003136, 0.375), (0.02853, -0.009271, -0.375), (0.02853, -0.009271, 0.375), (0.02598, -0.015, -0.375), (0.02598, -0.015, 0.375), (0.02229, -0.02007, -0.375), (0.02229, -0.02007, 0.375), (0.01763, -0.02427, -0.375), (0.01763, -0.02427, 0.375), (0.0122, -0.02741, -0.375), (0.0122, -0.02741, 0.375), (0.006237, -0.02934, -0.375), (0.006237, -0.02934, 0.375), (-2.623e-09, -0.03, -0.375), (-2.623e-09, -0.03, 0.375), (-0.006237, -0.02934, -0.375), (-0.006237, -0.02934, 0.375), (-0.0122, -0.02741, -0.375), (-0.0122, -0.02741, 0.375), (-0.01763, -0.02427, -0.375), (-0.01763, -0.02427, 0.375), (-0.02229, -0.02007, -0.375), (-0.02229, -0.02007, 0.375), (-0.02598, -0.015, -0.375), (-0.02598, -0.015, 0.375), (-0.02853, -0.009271, -0.375), (-0.02853, -0.009271, 0.375), (-0.02984, -0.003136, -0.375), (-0.02984, -0.003136, 0.375), (-0.02984, 0.003136, -0.375), (-0.02984, 0.003136, 0.375), (-0.02853, 0.00927, -0.375), (-0.02853, 0.00927, 0.375), (-0.02598, 0.015, -0.375), (-0.02598, 0.015, 0.375), (-0.02229, 0.02007, -0.375), (-0.02229, 0.02007, 0.375), (-0.01763, 0.02427, -0.375), (-0.01763, 0.02427, 0.375), (-0.0122, 0.02741, -0.375), (-0.0122, 0.02741, 0.375), (-0.006237, 0.02934, -0.375), (-0.006237, 0.02934, 0.375)], [], [(0, 1, 3, 2), (2, 3, 5, 4), (4, 5, 7, 6), (6, 7, 9, 8), (8, 9, 11, 10), (10, 11, 13, 12), (12, 13, 15, 14), (14, 15, 17, 16), (16, 17, 19, 18), (18, 19, 21, 20), (20, 21, 23, 22), (22, 23, 25, 24), (24, 25, 27, 26), (26, 27, 29, 28), (28, 29, 31, 30), (30, 31, 33, 32), (32, 33, 35, 34), (34, 35, 37, 36), (36, 37, 39, 38), (38, 39, 41, 40), (40, 41, 43, 42), (42, 43, 45, 44), (44, 45, 47, 46), (46, 47, 49, 48), (48, 49, 51, 50), (50, 51, 53, 52), (52, 53, 55, 54), (54, 55, 57, 56), (3, 1, 59, 57, 55, 53, 51, 49, 47, 45, 43, 41, 39, 37, 35, 33, 31, 29, 27, 25, 23, 21, 19, 17, 15, 13, 11, 9, 7, 5), (56, 57, 59, 58), (58, 59, 1, 0), (0, 2, 4, 6, 8, 10, 12, 14, 16, 18, 20, 22, 24, 26, 28, 30, 32, 34, 36, 38, 40, 42, 44, 46, 48, 50, 52, 54, 56, 58)])
_uv = me_cylinder_002.uv_layers.new(name='UVMap')
_uv.uv.foreach_set('vector', [1.0, 0.5, 1.0, 1.0, 0.9667, 1.0, 0.9667, 0.5, 0.9667, 0.5, 0.9667, 1.0, 0.9333, 1.0, 0.9333, 0.5, 0.9333, 0.5, 0.9333, 1.0, 0.9, 1.0, 0.9, 0.5, 0.9, 0.5, 0.9, 1.0, 0.8667, 1.0, 0.8667, 0.5, 0.8667, 0.5, 0.8667, 1.0, 0.8333, 1.0, 0.8333, 0.5, 0.8333, 0.5, 0.8333, 1.0, 0.8, 1.0, 0.8, 0.5, 0.8, 0.5, 0.8, 1.0, 0.7667, 1.0, 0.7667, 0.5, 0.7667, 0.5, 0.7667, 1.0, 0.7333, 1.0, 0.7333, 0.5, 0.7333, 0.5, 0.7333, 1.0, 0.7, 1.0, 0.7, 0.5, 0.7, 0.5, 0.7, 1.0, 0.6667, 1.0, 0.6667, 0.5, 0.6667, 0.5, 0.6667, 1.0, 0.6333, 1.0, 0.6333, 0.5, 0.6333, 0.5, 0.6333, 1.0, 0.6, 1.0, 0.6, 0.5, 0.6, 0.5, 0.6, 1.0, 0.5667, 1.0, 0.5667, 0.5, 0.5667, 0.5, 0.5667, 1.0, 0.5333, 1.0, 0.5333, 0.5, 0.5333, 0.5, 0.5333, 1.0, 0.5, 1.0, 0.5, 0.5, 0.5, 0.5, 0.5, 1.0, 0.4667, 1.0, 0.4667, 0.5, 0.4667, 0.5, 0.4667, 1.0, 0.4333, 1.0, 0.4333, 0.5, 0.4333, 0.5, 0.4333, 1.0, 0.4, 1.0, 0.4, 0.5, 0.4, 0.5, 0.4, 1.0, 0.3667, 1.0, 0.3667, 0.5, 0.3667, 0.5, 0.3667, 1.0, 0.3333, 1.0, 0.3333, 0.5, 0.3333, 0.5, 0.3333, 1.0, 0.3, 1.0, 0.3, 0.5, 0.3, 0.5, 0.3, 1.0, 0.2667, 1.0, 0.2667, 0.5, 0.2667, 0.5, 0.2667, 1.0, 0.2333, 1.0, 0.2333, 0.5, 0.2333, 0.5, 0.2333, 1.0, 0.2, 1.0, 0.2, 0.5, 0.2, 0.5, 0.2, 1.0, 0.1667, 1.0, 0.1667, 0.5, 0.1667, 0.5, 0.1667, 1.0, 0.1333, 1.0, 0.1333, 0.5, 0.1333, 0.5, 0.1333, 1.0, 0.1, 1.0, 0.1, 0.5, 0.1, 0.5, 0.1, 1.0, 0.06667, 1.0, 0.06667, 0.5, 0.2999, 0.4848, 0.25, 0.49, 0.2001, 0.4848, 0.1524, 0.4693, 0.1089, 0.4442, 0.07165, 0.4106, 0.04215, 0.37, 0.02175, 0.3242, 0.01131, 0.2751, 0.01131, 0.2249, 0.02175, 0.1758, 0.04215, 0.13, 0.07165, 0.08941, 0.1089, 0.05584, 0.1524, 0.03075, 0.2001, 0.01524, 0.25, 0.01, 0.2999, 0.01524, 0.3476, 0.03075, 0.3911, 0.05584, 0.4284, 0.08941, 0.4578, 0.13, 0.4783, 0.1758, 0.4887, 0.2249, 0.4887, 0.2751, 0.4783, 0.3242, 0.4578, 0.37, 0.4284, 0.4106, 0.3911, 0.4442, 0.3476, 0.4693, 0.06667, 0.5, 0.06667, 1.0, 0.03333, 1.0, 0.03333, 0.5, 0.03333, 0.5, 0.03333, 1.0, -3.651e-07, 1.0, -3.651e-07, 0.5, 0.75, 0.49, 0.7999, 0.4848, 0.8476, 0.4693, 0.8911, 0.4442, 0.9284, 0.4106, 0.9578, 0.37, 0.9783, 0.3242, 0.9887, 0.2751, 0.9887, 0.2249, 0.9783, 0.1758, 0.9578, 0.13, 0.9284, 0.08941, 0.8911, 0.05584, 0.8476, 0.03075, 0.7999, 0.01524, 0.75, 0.01, 0.7001, 0.01524, 0.6524, 0.03075, 0.6089, 0.05584, 0.5716, 0.08941, 0.5422, 0.13, 0.5217, 0.1758, 0.5113, 0.2249, 0.5113, 0.2751, 0.5217, 0.3242, 0.5422, 0.37, 0.5716, 0.4106, 0.6089, 0.4442, 0.6524, 0.4693, 0.7001, 0.4848])
me_cylinder_002.use_remesh_fix_poles = True
me_cylinder_002.use_remesh_preserve_attributes = False
me_cylinder_002.use_mirror_vertex_groups = False
me_cylinder_002.update()

# ---- curves / text
cu_beziercurve_005 = bpy.data.curves.new('BezierCurve.005', 'CURVE')
cu_beziercurve_005.dimensions = '3D'
_sp = cu_beziercurve_005.splines.new('BEZIER'); _sp.bezier_points.add(1)
_sp.bezier_points.foreach_set('co', [-1.0, 0.0, 0.0, 1.0, 0.0, 0.0])
_sp.bezier_points.foreach_set('handle_left', [-1.613, -0.3532, 0.0, 0.2038, 0.605, 0.0])
_sp.bezier_points.foreach_set('handle_right', [-0.3874, 0.3532, 0.0, 1.796, -0.605, 0.0])
for _p, _l, _r in zip(_sp.bezier_points, ['ALIGNED', 'ALIGNED'], ['ALIGNED', 'ALIGNED']): _p.handle_left_type = _l; _p.handle_right_type = _r
_sp.order_u = 0
_sp.order_v = 0
cu_beziercurve_005.use_path = True
cu_beziercurve_005.use_path_clamp = True
cu_beziercurve_005.bevel_depth = 0.12
cu_beziercurve_005.fill_mode = 'FULL'
cu_beziercurve_001 = bpy.data.curves.new('BezierCurve.001', 'CURVE')
cu_beziercurve_001.dimensions = '3D'
_sp = cu_beziercurve_001.splines.new('BEZIER'); _sp.bezier_points.add(1)
_sp.bezier_points.foreach_set('co', [-1.0, 0.0, 0.0, 1.0, 0.0, 0.0])
_sp.bezier_points.foreach_set('handle_left', [-1.613, -0.3532, 0.0, 0.2038, 0.605, 0.0])
_sp.bezier_points.foreach_set('handle_right', [-0.3874, 0.3532, 0.0, 1.796, -0.605, 0.0])
for _p, _l, _r in zip(_sp.bezier_points, ['ALIGNED', 'ALIGNED'], ['ALIGNED', 'ALIGNED']): _p.handle_left_type = _l; _p.handle_right_type = _r
_sp.order_u = 0
_sp.order_v = 0
cu_beziercurve_001.use_path = True
cu_beziercurve_001.use_path_clamp = True
cu_beziercurve_001.bevel_depth = 0.12
cu_beziercurve_001.fill_mode = 'FULL'

# ---- objects
ob_cube = bpy.data.objects.new('Cube', me_cube_002)
ob_cube_001 = bpy.data.objects.new('Cube.001', me_cube_003)
ob_cylinder = bpy.data.objects.new('Cylinder', me_cylinder_001)
ob_cube_002 = bpy.data.objects.new('Cube.002', me_cube_004)
ob_plane = bpy.data.objects.new('Plane', me_plane)
ob_plane_001 = bpy.data.objects.new('Plane.001', me_plane_001)
ob_plane_002 = bpy.data.objects.new('Plane.002', me_plane_002)
ob_light = bpy.data.objects.new('Light', light_light)
ob_camera = bpy.data.objects.new('Camera', cam_camera)
ob_beziercurve = bpy.data.objects.new('BezierCurve', cu_beziercurve_005)
ob_beziercurve_001 = bpy.data.objects.new('BezierCurve.001', cu_beziercurve_001)
ob_cube_003 = bpy.data.objects.new('Cube.003', me_cube_001)
ob_cylinder_001 = bpy.data.objects.new('Cylinder.001', me_cylinder_002)

# ---- transforms, parenting, visibility, modifiers, constraints
ob_cube.location = (0.4581, 0.5094, 0.4042)
ob_cube.scale = (1.4, 0.7, 0.03)
ob_cube.lineart.crease_threshold = 0.0
ob_cube_001.location = (0.9042, 0.5184, 0.01478)
ob_cube_001.scale = (0.5, 0.5, 0.75)
ob_cube_001.lineart.crease_threshold = 0.0
ob_cylinder.location = (-0.1889, 0.2411, 0.01474)
ob_cylinder.lineart.crease_threshold = 0.0
ob_cube_002.location = (0.9041, 0.7891, -0.05447)
ob_cube_002.scale = (0.445, 0.02, 0.17)
ob_cube_002.lineart.crease_threshold = 0.0
_m = ob_cube_002.modifiers.new('Boolean', 'BOOLEAN')
_m.operation = 'UNION'
_m.solver = 'FAST'
ob_plane.location = (0.6667, 0.7832, -0.3106)
ob_plane.rotation_euler = (0.0, 0.0, -3.142)
ob_plane.scale = (0.0125, 0.015, 1.0)
ob_plane.lineart.crease_threshold = 0.0
ob_plane_001.location = (1.142, 0.7833, -0.3125)
ob_plane_001.rotation_euler = (0.0, 0.0, -3.142)
ob_plane_001.scale = (-0.0125, 0.015, 1.0)
ob_plane_001.lineart.crease_threshold = 0.0
ob_plane_002.location = (0.6702, 0.7828, -0.3318)
ob_plane_002.rotation_euler = (-0.0, 1.571, 0.0)
ob_plane_002.scale = (0.01923, 0.01446, 0.1)
ob_plane_002.lineart.crease_threshold = 0.0
ob_light.location = (4.076, 1.005, 5.904)
ob_light.rotation_euler = (0.6503, 0.05522, 1.866)
ob_light.lock_rotations_4d = False
ob_light.empty_display_type = 'ARROWS'
ob_light.color = (0.0, 0.0, 0.0, 0.0)
ob_light.lineart.crease_threshold = 0.0
ob_camera.location = (7.359, -6.926, 4.958)
ob_camera.rotation_euler = (1.109, 0.0, 0.8149)
ob_camera.lock_rotations_4d = False
ob_camera.empty_display_type = 'ARROWS'
ob_camera.color = (0.0, 0.0, 0.0, 0.0)
ob_camera.display_type = 'WIRE'
ob_camera.lineart.crease_threshold = 0.0
ob_beziercurve.location = (0.9035, 0.7976, -0.05514)
ob_beziercurve.scale = (0.05009, 0.05009, 0.05009)
ob_beziercurve.lineart.crease_threshold = 0.0
ob_beziercurve_001.location = (0.9035, 0.797, -0.227)
ob_beziercurve_001.scale = (0.05009, 0.05009, 0.05009)
ob_beziercurve_001.lineart.crease_threshold = 0.0
ob_cube_003.location = (0.9041, 0.7884, -0.2263)
ob_cube_003.scale = (0.445, 0.02, 0.17)
ob_cube_003.lineart.crease_threshold = 0.0
_m = ob_cube_003.modifiers.new('Boolean', 'BOOLEAN')
_m.operation = 'UNION'
_m.solver = 'FAST'
ob_cylinder_001.location = (-0.1891, 0.7844, 0.01507)
ob_cylinder_001.lineart.crease_threshold = 0.0

# ---- collection membership
scene.collection.objects.link(ob_cube)
scene.collection.objects.link(ob_cube_001)
scene.collection.objects.link(ob_cylinder)
scene.collection.objects.link(ob_cube_002)
scene.collection.objects.link(ob_plane)
scene.collection.objects.link(ob_plane_001)
scene.collection.objects.link(ob_plane_002)
col_collection.objects.link(ob_light)
col_collection.objects.link(ob_camera)
col_collection.objects.link(ob_beziercurve)
col_collection.objects.link(ob_beziercurve_001)
col_collection.objects.link(ob_cube_003)
col_collection.objects.link(ob_cylinder_001)

# ---- scene / render settings (as saved in the file)
scene.camera = ob_camera
scene.frame_start = 1; scene.frame_end = 250; scene.frame_set(1)
scene.render.engine = 'BLENDER_EEVEE_NEXT'
scene.cycles.use_denoising = False
scene.cycles.samples = 128
scene.cycles.sampling_pattern = 'TABULATED_SOBOL'
scene.cycles.use_adaptive_sampling = False
scene.cycles.use_light_tree = False
scene.view_settings.view_transform = 'Filmic'
bpy.context.view_layer.update()

